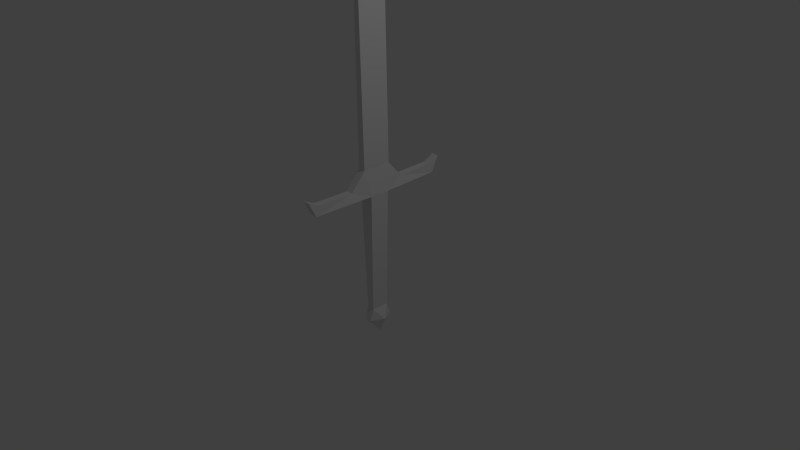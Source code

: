# Source: Sword.blend  (saved by Blender 2.76.0; exported with 4.5.12 LTS)
import bpy
from mathutils import Matrix  # noqa: F401  (used for matrix-valued properties, if any)

bpy.ops.wm.read_factory_settings(use_empty=True)
scene = bpy.context.scene
scene.name = 'Scene'

# ---- collections
col_collection_1 = bpy.data.collections.new('Collection 1'); scene.collection.children.link(col_collection_1)

# ---- world
world_world = bpy.data.worlds.new('World'); scene.world = world_world
world_world.color = (0.05088, 0.05088, 0.05088)
world_world.use_sun_shadow = False
world_world.sun_shadow_jitter_overblur = 0.0
world_world.cycles.sampling_method = 'MANUAL'
world_world.cycles.sample_map_resolution = 256

# ---- cameras
cam_camera = bpy.data.cameras.new('Camera')
cam_camera.clip_end = 100.0
cam_camera.lens = 35.0
cam_camera.sensor_width = 32.0
cam_camera.sensor_height = 18.0
cam_camera.ortho_scale = 7.314
cam_camera.dof.focus_distance = 0.0
cam_camera.dof.aperture_fstop = 128.0

# ---- lights
light_lamp = bpy.data.lights.new('Lamp', 'POINT')
light_lamp.transmission_factor = 0.0
light_lamp.cutoff_distance = 30.0
light_lamp.energy = 100.0
light_lamp.shadow_buffer_clip_start = 1.001
light_lamp.shadow_soft_size = 0.1
light_lamp.shadow_maximum_resolution = 0.006
light_lamp.use_absolute_resolution = True
light_lamp.cycles.use_multiple_importance_sampling = False

# ---- meshes
me_plane = bpy.data.meshes.new('Plane')
me_plane.from_pydata([(-0.008459, 0.2019, 7.7), (-0.05, 0.1978, 1.244), (-0.05, 0.4048, 1.012), (-0.05, 0.91, 1.021), (-0.05, 1.057, 1.095), (-0.05, 0.9555, 0.8881), (-0.09393, 0.1357, 0.8964), (-0.05, 0.1191, -0.7434), (-0.05, 0.175, -0.8972), (-0.008459, -2.286e-07, 8.586), (-0.008459, -0.2019, 7.7), (-0.05, -0.1978, 1.244), (-0.05, -0.4048, 1.012), (-0.05, -0.91, 1.021), (-0.05, -1.057, 1.095), (-0.05, -0.9555, 0.8881), (-0.09393, -0.1357, 0.8964), (-0.05, -0.1191, -0.7434), (-0.05, -0.175, -0.8972), (-0.05, 1.947e-07, -1.099), (-0.1413, 1.859e-07, -0.8972), (0.008459, -2.286e-07, 8.586), (0.008459, 0.2019, 7.7), (0.05, 0.1978, 1.244), (0.05, 0.4048, 1.012), (0.05, 0.91, 1.021), (0.05, 1.057, 1.095), (0.05, 0.9555, 0.8881), (0.09393, 0.1357, 0.8964), (0.05, 0.1191, -0.7434), (0.05, 0.175, -0.8972), (0.05, 1.947e-07, -1.099), (0.008459, -0.2019, 7.7), (0.05, -0.1978, 1.244), (0.05, -0.4048, 1.012), (0.05, -0.91, 1.021), (0.05, -1.057, 1.095), (0.05, -0.9555, 0.8881), (0.09393, -0.1357, 0.8964), (0.05, -0.1191, -0.7434), (0.05, -0.175, -0.8972), (0.1413, 1.859e-07, -0.8972)], [], [(8, 19, 20), (19, 18, 20), (18, 17, 20), (20, 17, 7), (7, 8, 20), (7, 17, 16, 6), (14, 13, 15), (12, 16, 15, 13), (12, 11, 16), (6, 1, 2), (2, 3, 5, 6), (4, 5, 3), (6, 16, 11, 1), (1, 11, 10, 0), (0, 10, 9), (30, 41, 31), (31, 41, 40), (40, 41, 39), (41, 29, 39), (29, 41, 30), (29, 28, 38, 39), (36, 37, 35), (34, 35, 37, 38), (34, 38, 33), (28, 24, 23), (24, 28, 27, 25), (26, 25, 27), (28, 23, 33, 38), (23, 22, 32, 33), (22, 21, 32), (4, 3, 25, 26), (19, 31, 40, 18), (11, 12, 34, 33), (5, 4, 26, 27), (12, 13, 35, 34), (6, 5, 27, 28), (13, 14, 36, 35), (6, 28, 29, 7), (9, 21, 22, 0), (14, 15, 37, 36), (7, 29, 30, 8), (0, 22, 23, 1), (15, 16, 38, 37), (8, 30, 31, 19), (2, 1, 23, 24), (17, 39, 38, 16), (10, 32, 21, 9), (3, 2, 24, 25), (18, 40, 39, 17), (11, 33, 32, 10)])
me_plane.use_remesh_preserve_volume = False
me_plane.use_remesh_preserve_attributes = False
me_plane.use_mirror_vertex_groups = False
me_plane.update()

# ---- objects
ob_plane = bpy.data.objects.new('Plane', me_plane)
ob_lamp = bpy.data.objects.new('Lamp', light_lamp)
ob_camera = bpy.data.objects.new('Camera', cam_camera)

# ---- transforms, parenting, visibility, modifiers, constraints
ob_plane.location = (0.05, 0.0, 2.441e-09)
ob_plane.lineart.crease_threshold = 0.0
ob_lamp.location = (4.076, 1.005, 5.904)
ob_lamp.rotation_euler = (0.6503, 0.05522, 1.866)
ob_lamp.lock_rotations_4d = False
ob_lamp.empty_display_type = 'ARROWS'
ob_lamp.color = (0.0, 0.0, 0.0, 0.0)
ob_lamp.lineart.crease_threshold = 0.0
ob_camera.location = (7.481, -6.508, 5.344)
ob_camera.rotation_euler = (1.109, 0.01082, 0.8149)
ob_camera.lock_rotations_4d = False
ob_camera.empty_display_type = 'ARROWS'
ob_camera.color = (0.0, 0.0, 0.0, 0.0)
ob_camera.display_type = 'WIRE'
ob_camera.lineart.crease_threshold = 0.0

# ---- collection membership
col_collection_1.objects.link(ob_plane)
col_collection_1.objects.link(ob_lamp)
col_collection_1.objects.link(ob_camera)

# ---- scene / render settings (as saved in the file)
scene.camera = ob_camera
scene.frame_start = 1; scene.frame_end = 250; scene.frame_set(1)
scene.render.engine = 'BLENDER_EEVEE_NEXT'
scene.render.resolution_percentage = 50
scene.render.dither_intensity = 0.0
scene.cycles.use_denoising = False
scene.cycles.samples = 10
scene.cycles.sampling_pattern = 'TABULATED_SOBOL'
scene.cycles.light_sampling_threshold = 0.0
scene.cycles.use_adaptive_sampling = False
scene.cycles.use_light_tree = False
scene.cycles.blur_glossy = 0.0
scene.cycles.pixel_filter_type = 'GAUSSIAN'
scene.cycles.sample_clamp_indirect = 0.0
scene.view_settings.view_transform = 'Standard'
bpy.context.view_layer.update()
